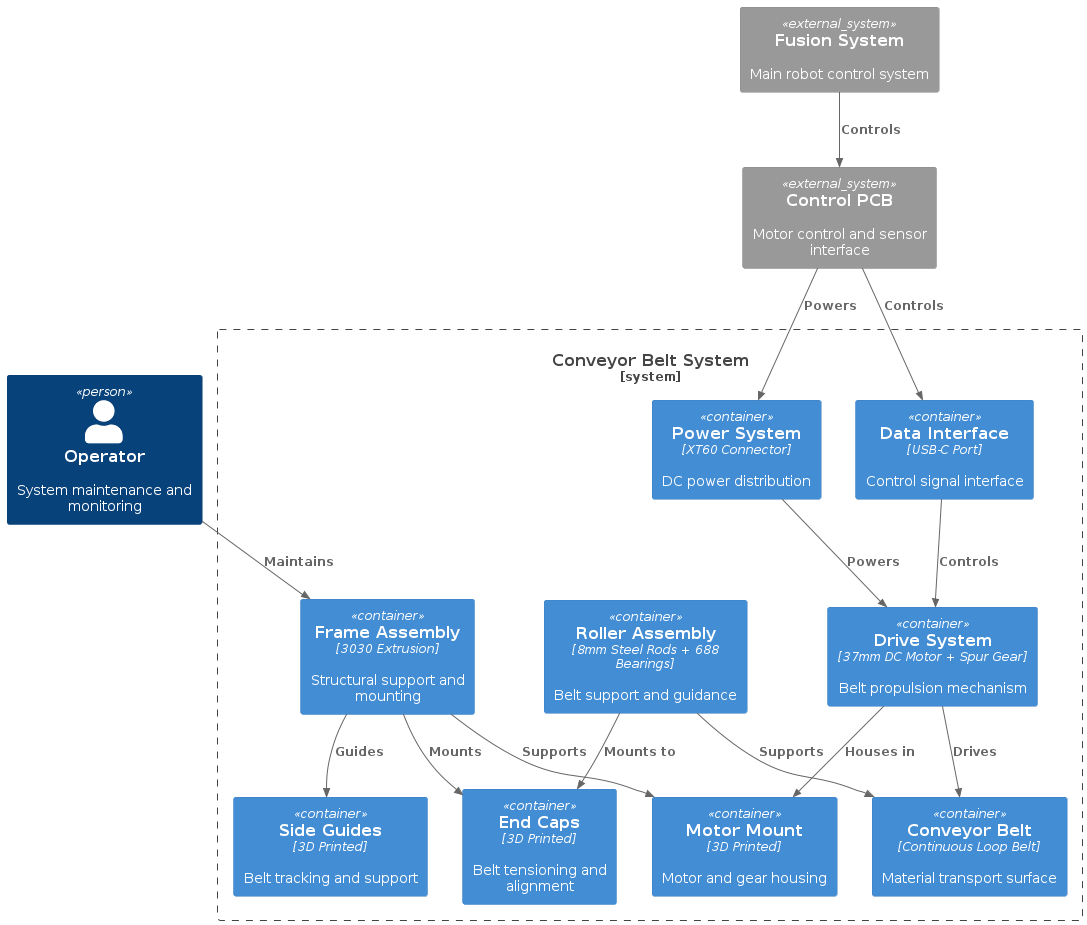

The diagram above was rendered by PlantUML. Its source (embedded in the PNG):
@startuml Conveyor Belt Architecture

!include https://raw.githubusercontent.com/plantuml-stdlib/C4-PlantUML/master/C4_Container.puml
!include https://raw.githubusercontent.com/plantuml-stdlib/C4-PlantUML/master/C4_Component.puml

' External actors and systems
Person(operator, "Operator", "System maintenance and monitoring")
System_Ext(fusion_system, "Fusion System", "Main robot control system")
System_Ext(pcb, "Control PCB", "Motor control and sensor interface")

System_Boundary(conveyor, "Conveyor Belt System") {
    ' Mechanical Components
    Container(frame, "Frame Assembly", "3030 Extrusion", "Structural support and mounting")
    Container(drive_system, "Drive System", "37mm DC Motor + Spur Gear", "Belt propulsion mechanism")
    Container(roller_system, "Roller Assembly", "8mm Steel Rods + 688 Bearings", "Belt support and guidance")
    Container(belt, "Conveyor Belt", "Continuous Loop Belt", "Material transport surface")
    
    ' Electrical Components
    Container(power_system, "Power System", "XT60 Connector", "DC power distribution")
    Container(data_interface, "Data Interface", "USB-C Port", "Control signal interface")
    
    ' Printed Components
    Container(motor_mount, "Motor Mount", "3D Printed", "Motor and gear housing")
    Container(end_caps, "End Caps", "3D Printed", "Belt tensioning and alignment")
    Container(side_guides, "Side Guides", "3D Printed", "Belt tracking and support")
}

' External relationships
Rel(operator, frame, "Maintains")
Rel(fusion_system, pcb, "Controls")
Rel(pcb, power_system, "Powers")
Rel(pcb, data_interface, "Controls")

' Internal mechanical relationships
Rel(frame, motor_mount, "Supports")
Rel(frame, end_caps, "Mounts")
Rel(frame, side_guides, "Guides")

Rel(drive_system, motor_mount, "Houses in")
Rel(drive_system, belt, "Drives")

Rel(roller_system, end_caps, "Mounts to")
Rel(roller_system, belt, "Supports")

' Internal electrical relationships
Rel(power_system, drive_system, "Powers")
Rel(data_interface, drive_system, "Controls")

@enduml